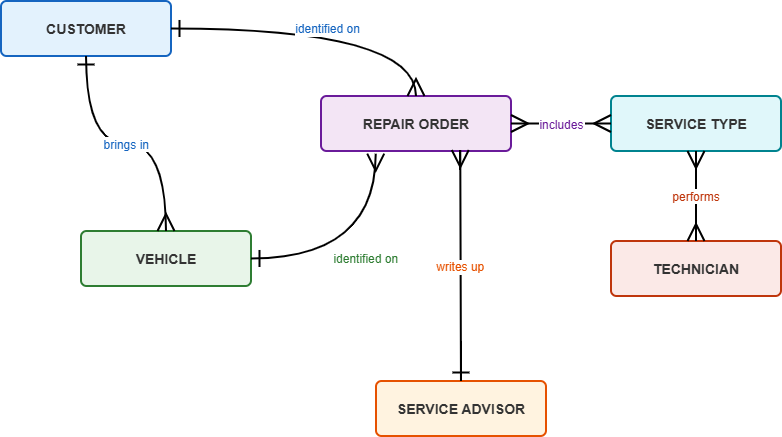

The diagram above was exported from draw.io. Its source (the exported page's mxGraphModel, read from the mxfile embedded in the PNG):
<mxGraphModel dx="663" dy="754" grid="1" gridSize="10" guides="1" tooltips="1" connect="1" arrows="1" fold="1" page="1" pageScale="1" pageWidth="850" pageHeight="1100" math="0" shadow="0">
  <root>
    <mxCell id="0" />
    <mxCell id="1" parent="0" />
    <mxCell id="2" parent="1" style="rounded=1;whiteSpace=wrap;html=1;fillColor=#E3F2FD;fontSize=14;fontColor=#333;strokeColor=#1565C0;strokeWidth=2;verticalAlign=middle;arcSize=10;" value="&lt;b&gt;CUSTOMER&lt;/b&gt;" vertex="1">
      <mxGeometry height="55" width="170" x="50" y="50" as="geometry" />
    </mxCell>
    <mxCell id="3" parent="1" style="rounded=1;whiteSpace=wrap;html=1;fillColor=#E8F5E9;fontSize=14;fontColor=#333;strokeColor=#2E7D32;strokeWidth=2;verticalAlign=middle;arcSize=10;" value="&lt;b&gt;VEHICLE&lt;/b&gt;" vertex="1">
      <mxGeometry height="55" width="170" x="130" y="280" as="geometry" />
    </mxCell>
    <mxCell id="4" parent="1" style="rounded=1;whiteSpace=wrap;html=1;fillColor=#FFF3E0;fontSize=14;fontColor=#333;strokeColor=#E65100;strokeWidth=2;verticalAlign=middle;arcSize=10;" value="&lt;b&gt;SERVICE ADVISOR&lt;/b&gt;" vertex="1">
      <mxGeometry height="55" width="170" x="425" y="430" as="geometry" />
    </mxCell>
    <mxCell id="5" parent="1" style="rounded=1;whiteSpace=wrap;html=1;fillColor=#F3E5F5;fontSize=14;fontColor=#333;strokeColor=#6A1B9A;strokeWidth=2;verticalAlign=middle;arcSize=10;" value="&lt;b&gt;REPAIR ORDER&lt;/b&gt;" vertex="1">
      <mxGeometry height="55" width="190" x="370" y="145" as="geometry" />
    </mxCell>
    <mxCell id="7" parent="1" style="rounded=1;whiteSpace=wrap;html=1;fillColor=#E0F7FA;fontSize=14;fontColor=#333;strokeColor=#00838F;strokeWidth=2;verticalAlign=middle;arcSize=10;" value="&lt;b&gt;SERVICE TYPE&lt;/b&gt;" vertex="1">
      <mxGeometry height="55" width="170" x="660" y="145" as="geometry" />
    </mxCell>
    <mxCell id="13" parent="1" style="rounded=1;whiteSpace=wrap;html=1;fillColor=#FBE9E7;fontSize=14;fontColor=#333;strokeColor=#BF360C;strokeWidth=2;verticalAlign=middle;arcSize=10;" value="&lt;b&gt;TECHNICIAN&lt;/b&gt;" vertex="1">
      <mxGeometry height="55" width="170" x="660" y="290" as="geometry" />
    </mxCell>
    <mxCell id="8" edge="1" parent="1" source="2" style="startArrow=ERone;startSize=14;endArrow=ERmany;endSize=14;curved=1;strokeWidth=2;rounded=1;edgeStyle=orthogonalEdgeStyle;fontSize=12;fontColor=#1565C0;labelBackgroundColor=#FFFFFF;" target="3" value="brings in">
      <mxGeometry relative="1" as="geometry" />
    </mxCell>
    <mxCell id="9" edge="1" parent="1" source="2" style="startArrow=ERone;startSize=14;endArrow=ERmany;endSize=14;curved=1;strokeWidth=2;rounded=1;edgeStyle=orthogonalEdgeStyle;fontSize=12;fontColor=#1565C0;labelBackgroundColor=#FFFFFF;" target="5" value="identified on">
      <mxGeometry relative="1" as="geometry" />
    </mxCell>
    <mxCell id="10" edge="1" parent="1" source="3" style="startArrow=ERone;startSize=14;endArrow=ERmany;endSize=14;curved=1;strokeWidth=2;rounded=1;edgeStyle=orthogonalEdgeStyle;fontSize=12;fontColor=#2E7D32;labelBackgroundColor=#FFFFFF;endFill=0;entryX=0.288;entryY=1.048;entryDx=0;entryDy=0;entryPerimeter=0;" target="5" value="identified on">
      <mxGeometry relative="1" as="geometry">
        <mxPoint x="440" y="240" as="targetPoint" />
      </mxGeometry>
    </mxCell>
    <mxCell id="11" edge="1" parent="1" source="4" style="startArrow=ERone;startSize=14;endArrow=ERmany;endSize=14;curved=1;strokeWidth=2;rounded=1;edgeStyle=orthogonalEdgeStyle;fontSize=12;fontColor=#E65100;labelBackgroundColor=#FFFFFF;entryX=0.733;entryY=0.982;entryDx=0;entryDy=0;entryPerimeter=0;" target="5" value="writes up">
      <mxGeometry relative="1" as="geometry" />
    </mxCell>
    <mxCell id="12" edge="1" parent="1" source="5" style="startArrow=ERmany;startSize=14;endArrow=ERmany;endSize=14;curved=1;strokeWidth=2;rounded=1;edgeStyle=orthogonalEdgeStyle;fontSize=12;fontColor=#6A1B9A;labelBackgroundColor=#FFFFFF;" target="7" value="includes">
      <mxGeometry relative="1" as="geometry" />
    </mxCell>
    <mxCell id="14" edge="1" parent="1" source="13" style="startArrow=ERmany;startSize=14;endArrow=ERmany;endSize=14;curved=1;strokeWidth=2;rounded=1;edgeStyle=orthogonalEdgeStyle;fontSize=12;fontColor=#BF360C;labelBackgroundColor=#FFFFFF;" target="7" value="performs">
      <mxGeometry relative="1" as="geometry" />
    </mxCell>
  </root>
</mxGraphModel>